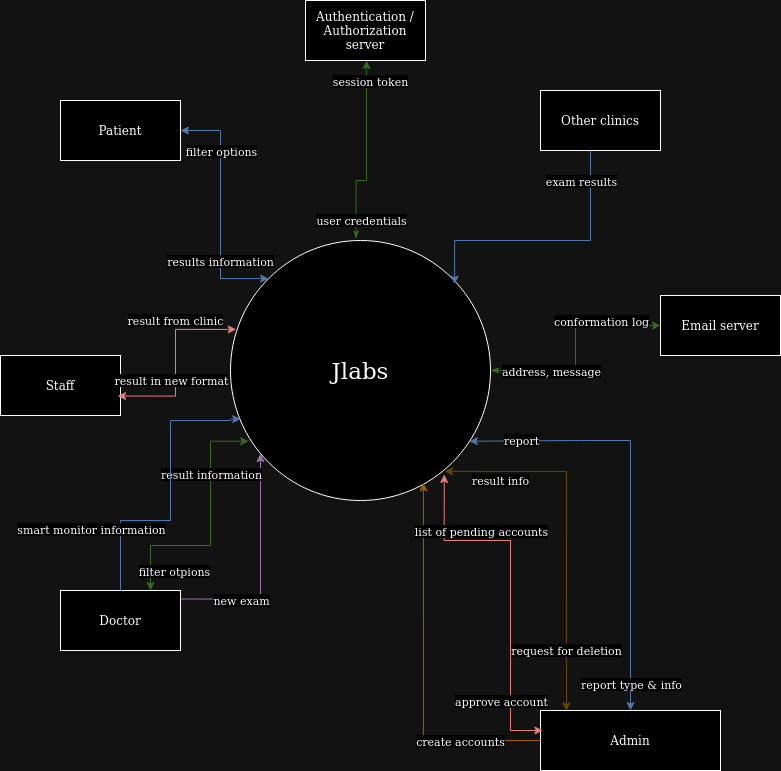

The diagram above was exported from draw.io. Its source (the exported page's mxGraphModel, read from the mxfile embedded in the PNG):
<mxGraphModel dx="1434" dy="748" grid="1" gridSize="10" guides="1" tooltips="1" connect="1" arrows="1" fold="1" page="1" pageScale="1" pageWidth="850" pageHeight="1100" math="0" shadow="0">
  <root>
    <mxCell id="0" />
    <mxCell id="1" parent="0" />
    <mxCell id="DShK5e0yCFlTGnIghwUN-137" value="&lt;font style=&quot;font-size: 23px;&quot;&gt;Jlabs&lt;/font&gt;" style="ellipse;whiteSpace=wrap;html=1;aspect=fixed;" parent="1" vertex="1">
      <mxGeometry x="230" y="340" width="260" height="260" as="geometry" />
    </mxCell>
    <mxCell id="DShK5e0yCFlTGnIghwUN-175" style="edgeStyle=orthogonalEdgeStyle;rounded=0;orthogonalLoop=1;jettySize=auto;html=1;entryX=0;entryY=0;entryDx=0;entryDy=0;fillColor=#dae8fc;strokeColor=#6c8ebf;startArrow=classic;startFill=1;" parent="1" source="DShK5e0yCFlTGnIghwUN-139" target="DShK5e0yCFlTGnIghwUN-137" edge="1">
      <mxGeometry relative="1" as="geometry">
        <Array as="points">
          <mxPoint x="220" y="230" />
          <mxPoint x="220" y="378" />
        </Array>
      </mxGeometry>
    </mxCell>
    <mxCell id="DShK5e0yCFlTGnIghwUN-178" value="filter options" style="edgeLabel;html=1;align=center;verticalAlign=middle;resizable=0;points=[];" parent="DShK5e0yCFlTGnIghwUN-175" vertex="1" connectable="0">
      <mxGeometry x="-0.0187" relative="1" as="geometry">
        <mxPoint y="-56" as="offset" />
      </mxGeometry>
    </mxCell>
    <mxCell id="DShK5e0yCFlTGnIghwUN-206" value="results information" style="edgeLabel;html=1;align=center;verticalAlign=middle;resizable=0;points=[];" parent="DShK5e0yCFlTGnIghwUN-175" vertex="1" connectable="0">
      <mxGeometry x="0.6713" y="2" relative="1" as="geometry">
        <mxPoint x="-9" y="-16" as="offset" />
      </mxGeometry>
    </mxCell>
    <mxCell id="DShK5e0yCFlTGnIghwUN-139" value="Patient" style="rounded=0;whiteSpace=wrap;html=1;" parent="1" vertex="1">
      <mxGeometry x="60" y="200" width="120" height="60" as="geometry" />
    </mxCell>
    <mxCell id="DShK5e0yCFlTGnIghwUN-141" value="Staff" style="rounded=0;whiteSpace=wrap;html=1;" parent="1" vertex="1">
      <mxGeometry y="455" width="120" height="60" as="geometry" />
    </mxCell>
    <mxCell id="DShK5e0yCFlTGnIghwUN-183" style="edgeStyle=orthogonalEdgeStyle;rounded=0;orthogonalLoop=1;jettySize=auto;html=1;fillColor=#e1d5e7;strokeColor=#9673a6;exitX=0.988;exitY=0.142;exitDx=0;exitDy=0;exitPerimeter=0;" parent="1" source="DShK5e0yCFlTGnIghwUN-142" target="DShK5e0yCFlTGnIghwUN-137" edge="1">
      <mxGeometry relative="1" as="geometry">
        <Array as="points">
          <mxPoint x="260" y="699" />
        </Array>
      </mxGeometry>
    </mxCell>
    <mxCell id="DShK5e0yCFlTGnIghwUN-184" value="new exam" style="edgeLabel;html=1;align=center;verticalAlign=middle;resizable=0;points=[];" parent="DShK5e0yCFlTGnIghwUN-183" vertex="1" connectable="0">
      <mxGeometry x="0.3049" y="-3" relative="1" as="geometry">
        <mxPoint x="-23" y="68" as="offset" />
      </mxGeometry>
    </mxCell>
    <mxCell id="DShK5e0yCFlTGnIghwUN-142" value="Doctor" style="rounded=0;whiteSpace=wrap;html=1;" parent="1" vertex="1">
      <mxGeometry x="60" y="690" width="120" height="60" as="geometry" />
    </mxCell>
    <mxCell id="DShK5e0yCFlTGnIghwUN-202" style="edgeStyle=orthogonalEdgeStyle;rounded=0;orthogonalLoop=1;jettySize=auto;html=1;entryX=0.919;entryY=0.772;entryDx=0;entryDy=0;entryPerimeter=0;startArrow=classic;startFill=1;fillColor=#dae8fc;strokeColor=#6c8ebf;" parent="1" source="DShK5e0yCFlTGnIghwUN-143" target="DShK5e0yCFlTGnIghwUN-137" edge="1">
      <mxGeometry relative="1" as="geometry">
        <mxPoint x="580" y="510" as="targetPoint" />
        <Array as="points">
          <mxPoint x="630" y="540" />
          <mxPoint x="580" y="540" />
        </Array>
      </mxGeometry>
    </mxCell>
    <mxCell id="DShK5e0yCFlTGnIghwUN-203" value="report" style="edgeLabel;html=1;align=center;verticalAlign=middle;resizable=0;points=[];" parent="DShK5e0yCFlTGnIghwUN-202" vertex="1" connectable="0">
      <mxGeometry x="0.8696" y="3" relative="1" as="geometry">
        <mxPoint x="23" y="-4" as="offset" />
      </mxGeometry>
    </mxCell>
    <mxCell id="DShK5e0yCFlTGnIghwUN-204" value="report type &amp;amp; info" style="edgeLabel;html=1;align=center;verticalAlign=middle;resizable=0;points=[];" parent="DShK5e0yCFlTGnIghwUN-202" vertex="1" connectable="0">
      <mxGeometry x="-0.8746" relative="1" as="geometry">
        <mxPoint as="offset" />
      </mxGeometry>
    </mxCell>
    <mxCell id="DShK5e0yCFlTGnIghwUN-143" value="Admin" style="rounded=0;whiteSpace=wrap;html=1;" parent="1" vertex="1">
      <mxGeometry x="540" y="810" width="180" height="60" as="geometry" />
    </mxCell>
    <mxCell id="DShK5e0yCFlTGnIghwUN-145" value="Email server" style="rounded=0;whiteSpace=wrap;html=1;" parent="1" vertex="1">
      <mxGeometry x="660" y="395" width="120" height="60" as="geometry" />
    </mxCell>
    <mxCell id="DShK5e0yCFlTGnIghwUN-166" style="edgeStyle=orthogonalEdgeStyle;rounded=0;orthogonalLoop=1;jettySize=auto;html=1;fillColor=#dae8fc;strokeColor=#6c8ebf;entryX=0.862;entryY=0.168;entryDx=0;entryDy=0;entryPerimeter=0;" parent="1" source="DShK5e0yCFlTGnIghwUN-146" target="DShK5e0yCFlTGnIghwUN-137" edge="1">
      <mxGeometry relative="1" as="geometry">
        <Array as="points">
          <mxPoint x="590" y="340" />
          <mxPoint x="454" y="340" />
        </Array>
      </mxGeometry>
    </mxCell>
    <mxCell id="DShK5e0yCFlTGnIghwUN-167" value="exam results" style="edgeLabel;html=1;align=center;verticalAlign=middle;resizable=0;points=[];" parent="DShK5e0yCFlTGnIghwUN-166" vertex="1" connectable="0">
      <mxGeometry x="0.3216" y="1" relative="1" as="geometry">
        <mxPoint x="78" y="-61" as="offset" />
      </mxGeometry>
    </mxCell>
    <mxCell id="DShK5e0yCFlTGnIghwUN-146" value="Other clinics" style="rounded=0;whiteSpace=wrap;html=1;" parent="1" vertex="1">
      <mxGeometry x="540" y="190" width="120" height="60" as="geometry" />
    </mxCell>
    <mxCell id="DShK5e0yCFlTGnIghwUN-147" value="Authentication / Authorization server" style="rounded=0;whiteSpace=wrap;html=1;" parent="1" vertex="1">
      <mxGeometry x="305" y="100" width="120" height="60" as="geometry" />
    </mxCell>
    <mxCell id="DShK5e0yCFlTGnIghwUN-158" style="edgeStyle=orthogonalEdgeStyle;rounded=0;orthogonalLoop=1;jettySize=auto;html=1;exitX=1;exitY=0.5;exitDx=0;exitDy=0;entryX=0;entryY=0.5;entryDx=0;entryDy=0;fillColor=#d5e8d4;strokeColor=#82b366;startArrow=classicThin;startFill=1;" parent="1" source="DShK5e0yCFlTGnIghwUN-137" target="DShK5e0yCFlTGnIghwUN-145" edge="1">
      <mxGeometry relative="1" as="geometry">
        <mxPoint x="640" y="390" as="targetPoint" />
      </mxGeometry>
    </mxCell>
    <mxCell id="DShK5e0yCFlTGnIghwUN-159" value="address, message" style="edgeLabel;html=1;align=center;verticalAlign=middle;resizable=0;points=[];" parent="DShK5e0yCFlTGnIghwUN-158" vertex="1" connectable="0">
      <mxGeometry x="-0.3516" y="-1" relative="1" as="geometry">
        <mxPoint x="-10" y="-1" as="offset" />
      </mxGeometry>
    </mxCell>
    <mxCell id="DShK5e0yCFlTGnIghwUN-200" value="conformation log" style="edgeLabel;html=1;align=center;verticalAlign=middle;resizable=0;points=[];" parent="DShK5e0yCFlTGnIghwUN-158" vertex="1" connectable="0">
      <mxGeometry x="0.6213" relative="1" as="geometry">
        <mxPoint x="-19" y="-5" as="offset" />
      </mxGeometry>
    </mxCell>
    <mxCell id="DShK5e0yCFlTGnIghwUN-168" style="edgeStyle=orthogonalEdgeStyle;rounded=0;orthogonalLoop=1;jettySize=auto;html=1;exitX=0.483;exitY=-0.006;exitDx=0;exitDy=0;exitPerimeter=0;fillColor=#d5e8d4;strokeColor=#82b366;startArrow=classicThin;startFill=1;" parent="1" source="DShK5e0yCFlTGnIghwUN-137" target="DShK5e0yCFlTGnIghwUN-147" edge="1">
      <mxGeometry relative="1" as="geometry">
        <mxPoint x="366" y="180" as="targetPoint" />
        <Array as="points">
          <mxPoint x="356" y="280" />
          <mxPoint x="366" y="280" />
        </Array>
      </mxGeometry>
    </mxCell>
    <mxCell id="DShK5e0yCFlTGnIghwUN-169" value="user credentials" style="edgeLabel;html=1;align=center;verticalAlign=middle;resizable=0;points=[];" parent="DShK5e0yCFlTGnIghwUN-168" vertex="1" connectable="0">
      <mxGeometry x="0.272" relative="1" as="geometry">
        <mxPoint x="-6" y="91" as="offset" />
      </mxGeometry>
    </mxCell>
    <mxCell id="DShK5e0yCFlTGnIghwUN-201" value="session token" style="edgeLabel;html=1;align=center;verticalAlign=middle;resizable=0;points=[];" parent="DShK5e0yCFlTGnIghwUN-168" vertex="1" connectable="0">
      <mxGeometry x="-0.7651" y="-2" relative="1" as="geometry">
        <mxPoint x="12" y="-136" as="offset" />
      </mxGeometry>
    </mxCell>
    <mxCell id="DShK5e0yCFlTGnIghwUN-180" style="edgeStyle=orthogonalEdgeStyle;rounded=0;orthogonalLoop=1;jettySize=auto;html=1;exitX=0.75;exitY=0;exitDx=0;exitDy=0;entryX=0.07;entryY=0.772;entryDx=0;entryDy=0;entryPerimeter=0;fillColor=#d5e8d4;strokeColor=#82b366;startArrow=classic;startFill=1;" parent="1" source="DShK5e0yCFlTGnIghwUN-142" target="DShK5e0yCFlTGnIghwUN-137" edge="1">
      <mxGeometry relative="1" as="geometry">
        <Array as="points">
          <mxPoint x="150" y="645" />
          <mxPoint x="210" y="645" />
          <mxPoint x="210" y="541" />
        </Array>
      </mxGeometry>
    </mxCell>
    <mxCell id="DShK5e0yCFlTGnIghwUN-182" value="filter otpions" style="edgeLabel;html=1;align=center;verticalAlign=middle;resizable=0;points=[];" parent="DShK5e0yCFlTGnIghwUN-180" vertex="1" connectable="0">
      <mxGeometry x="-0.4541" y="-2" relative="1" as="geometry">
        <mxPoint y="23" as="offset" />
      </mxGeometry>
    </mxCell>
    <mxCell id="DShK5e0yCFlTGnIghwUN-205" value="result information" style="edgeLabel;html=1;align=center;verticalAlign=middle;resizable=0;points=[];" parent="DShK5e0yCFlTGnIghwUN-180" vertex="1" connectable="0">
      <mxGeometry x="0.4336" relative="1" as="geometry">
        <mxPoint as="offset" />
      </mxGeometry>
    </mxCell>
    <mxCell id="DShK5e0yCFlTGnIghwUN-185" style="edgeStyle=orthogonalEdgeStyle;rounded=0;orthogonalLoop=1;jettySize=auto;html=1;entryX=0.039;entryY=0.687;entryDx=0;entryDy=0;entryPerimeter=0;exitX=0.5;exitY=0;exitDx=0;exitDy=0;fillColor=#dae8fc;strokeColor=#6c8ebf;" parent="1" source="DShK5e0yCFlTGnIghwUN-142" target="DShK5e0yCFlTGnIghwUN-137" edge="1">
      <mxGeometry relative="1" as="geometry">
        <Array as="points">
          <mxPoint x="120" y="620" />
          <mxPoint x="170" y="620" />
          <mxPoint x="170" y="520" />
          <mxPoint x="230" y="520" />
          <mxPoint x="230" y="519" />
        </Array>
      </mxGeometry>
    </mxCell>
    <mxCell id="DShK5e0yCFlTGnIghwUN-186" value="smart monitor information" style="edgeLabel;html=1;align=center;verticalAlign=middle;resizable=0;points=[];" parent="DShK5e0yCFlTGnIghwUN-185" vertex="1" connectable="0">
      <mxGeometry x="-0.5756" y="-1" relative="1" as="geometry">
        <mxPoint x="-31" as="offset" />
      </mxGeometry>
    </mxCell>
    <mxCell id="DShK5e0yCFlTGnIghwUN-187" style="edgeStyle=orthogonalEdgeStyle;rounded=0;orthogonalLoop=1;jettySize=auto;html=1;entryX=0.742;entryY=0.932;entryDx=0;entryDy=0;entryPerimeter=0;fillColor=#ffe6cc;strokeColor=#d79b00;" parent="1" source="DShK5e0yCFlTGnIghwUN-143" target="DShK5e0yCFlTGnIghwUN-137" edge="1">
      <mxGeometry relative="1" as="geometry" />
    </mxCell>
    <mxCell id="DShK5e0yCFlTGnIghwUN-188" value="create accounts" style="edgeLabel;html=1;align=center;verticalAlign=middle;resizable=0;points=[];" parent="DShK5e0yCFlTGnIghwUN-187" vertex="1" connectable="0">
      <mxGeometry x="0.111" y="-2" relative="1" as="geometry">
        <mxPoint x="35" y="91" as="offset" />
      </mxGeometry>
    </mxCell>
    <mxCell id="DShK5e0yCFlTGnIghwUN-189" style="edgeStyle=orthogonalEdgeStyle;rounded=0;orthogonalLoop=1;jettySize=auto;html=1;entryX=0.822;entryY=0.9;entryDx=0;entryDy=0;entryPerimeter=0;startArrow=classic;startFill=1;endArrow=classic;endFill=1;fillColor=#f8cecc;strokeColor=#b85450;exitX=0.013;exitY=0.333;exitDx=0;exitDy=0;exitPerimeter=0;" parent="1" source="DShK5e0yCFlTGnIghwUN-143" target="DShK5e0yCFlTGnIghwUN-137" edge="1">
      <mxGeometry relative="1" as="geometry">
        <Array as="points">
          <mxPoint x="510" y="830" />
          <mxPoint x="510" y="640" />
          <mxPoint x="444" y="640" />
        </Array>
      </mxGeometry>
    </mxCell>
    <mxCell id="DShK5e0yCFlTGnIghwUN-191" value="list of pending accounts" style="edgeLabel;html=1;align=center;verticalAlign=middle;resizable=0;points=[];" parent="DShK5e0yCFlTGnIghwUN-189" vertex="1" connectable="0">
      <mxGeometry x="0.3476" relative="1" as="geometry">
        <mxPoint x="-13" y="-10" as="offset" />
      </mxGeometry>
    </mxCell>
    <mxCell id="DShK5e0yCFlTGnIghwUN-198" value="approve account" style="edgeLabel;html=1;align=center;verticalAlign=middle;resizable=0;points=[];" parent="DShK5e0yCFlTGnIghwUN-189" vertex="1" connectable="0">
      <mxGeometry x="-0.6153" y="-1" relative="1" as="geometry">
        <mxPoint x="-11" y="6" as="offset" />
      </mxGeometry>
    </mxCell>
    <mxCell id="DShK5e0yCFlTGnIghwUN-194" style="edgeStyle=orthogonalEdgeStyle;rounded=0;orthogonalLoop=1;jettySize=auto;html=1;startArrow=classic;startFill=1;fillColor=#fff2cc;strokeColor=#d6b656;exitX=0.824;exitY=0.888;exitDx=0;exitDy=0;exitPerimeter=0;entryX=0.144;entryY=0.007;entryDx=0;entryDy=0;entryPerimeter=0;" parent="1" source="DShK5e0yCFlTGnIghwUN-137" target="DShK5e0yCFlTGnIghwUN-143" edge="1">
      <mxGeometry relative="1" as="geometry">
        <mxPoint x="460" y="583" as="sourcePoint" />
        <mxPoint x="560" y="800" as="targetPoint" />
        <Array as="points">
          <mxPoint x="566" y="571" />
        </Array>
      </mxGeometry>
    </mxCell>
    <mxCell id="DShK5e0yCFlTGnIghwUN-195" value="result info" style="edgeLabel;html=1;align=center;verticalAlign=middle;resizable=0;points=[];" parent="DShK5e0yCFlTGnIghwUN-194" vertex="1" connectable="0">
      <mxGeometry x="-0.1262" y="-4" relative="1" as="geometry">
        <mxPoint x="-62" y="-28" as="offset" />
      </mxGeometry>
    </mxCell>
    <mxCell id="DShK5e0yCFlTGnIghwUN-199" value="request for deletion" style="edgeLabel;html=1;align=center;verticalAlign=middle;resizable=0;points=[];" parent="DShK5e0yCFlTGnIghwUN-194" vertex="1" connectable="0">
      <mxGeometry x="0.7445" relative="1" as="geometry">
        <mxPoint y="-15" as="offset" />
      </mxGeometry>
    </mxCell>
    <mxCell id="DShK5e0yCFlTGnIghwUN-210" style="edgeStyle=orthogonalEdgeStyle;rounded=0;orthogonalLoop=1;jettySize=auto;html=1;exitX=0.976;exitY=0.676;exitDx=0;exitDy=0;entryX=0.022;entryY=0.342;entryDx=0;entryDy=0;entryPerimeter=0;startArrow=classic;startFill=1;fillColor=#f8cecc;strokeColor=#b85450;exitPerimeter=0;" parent="1" source="DShK5e0yCFlTGnIghwUN-141" target="DShK5e0yCFlTGnIghwUN-137" edge="1">
      <mxGeometry relative="1" as="geometry" />
    </mxCell>
    <mxCell id="DShK5e0yCFlTGnIghwUN-211" value="result from clinic" style="edgeLabel;html=1;align=center;verticalAlign=middle;resizable=0;points=[];" parent="DShK5e0yCFlTGnIghwUN-210" vertex="1" connectable="0">
      <mxGeometry x="0.6205" y="1" relative="1" as="geometry">
        <mxPoint x="-26" y="-8" as="offset" />
      </mxGeometry>
    </mxCell>
    <mxCell id="DShK5e0yCFlTGnIghwUN-212" value="result in new format" style="edgeLabel;html=1;align=center;verticalAlign=middle;resizable=0;points=[];" parent="DShK5e0yCFlTGnIghwUN-210" vertex="1" connectable="0">
      <mxGeometry x="-0.5367" y="-1" relative="1" as="geometry">
        <mxPoint x="10" y="-17" as="offset" />
      </mxGeometry>
    </mxCell>
  </root>
</mxGraphModel>